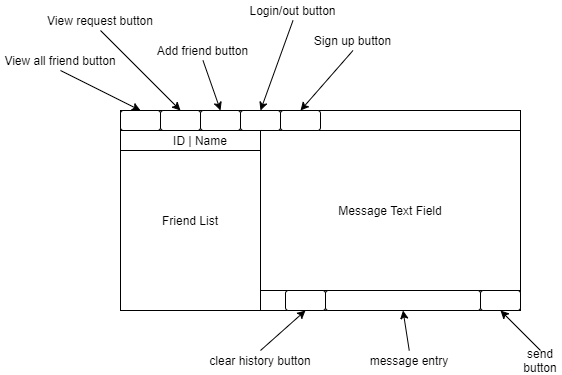

The diagram above was exported from draw.io. Its source (the exported page's mxGraphModel, read from the mxfile embedded in the PNG):
<mxGraphModel dx="1112" dy="721" grid="1" gridSize="10" guides="1" tooltips="1" connect="1" arrows="1" fold="1" page="1" pageScale="1" pageWidth="850" pageHeight="1100" math="0" shadow="0">
  <root>
    <mxCell id="0" />
    <mxCell id="1" parent="0" />
    <mxCell id="2" value="" style="rounded=0;whiteSpace=wrap;html=1;" vertex="1" parent="1">
      <mxGeometry x="240" y="280" width="400" height="200" as="geometry" />
    </mxCell>
    <mxCell id="3" value="&lt;font style=&quot;font-size: 12px&quot;&gt;Friend List&lt;/font&gt;" style="rounded=0;whiteSpace=wrap;html=1;" vertex="1" parent="1">
      <mxGeometry x="240" y="300" width="140" height="180" as="geometry" />
    </mxCell>
    <mxCell id="4" value="&lt;font style=&quot;font-size: 12px&quot;&gt;Message Text Field&lt;/font&gt;" style="rounded=0;whiteSpace=wrap;html=1;" vertex="1" parent="1">
      <mxGeometry x="380" y="300" width="260" height="160" as="geometry" />
    </mxCell>
    <mxCell id="8" value="" style="rounded=1;whiteSpace=wrap;html=1;" vertex="1" parent="1">
      <mxGeometry x="405" y="460" width="40" height="20" as="geometry" />
    </mxCell>
    <mxCell id="9" value="" style="rounded=1;whiteSpace=wrap;html=1;" vertex="1" parent="1">
      <mxGeometry x="600" y="460" width="40" height="20" as="geometry" />
    </mxCell>
    <mxCell id="11" value="" style="rounded=1;whiteSpace=wrap;html=1;" vertex="1" parent="1">
      <mxGeometry x="445" y="460" width="155" height="20" as="geometry" />
    </mxCell>
    <mxCell id="16" value="" style="rounded=1;whiteSpace=wrap;html=1;" vertex="1" parent="1">
      <mxGeometry x="240" y="280" width="40" height="20" as="geometry" />
    </mxCell>
    <mxCell id="17" value="" style="rounded=1;whiteSpace=wrap;html=1;" vertex="1" parent="1">
      <mxGeometry x="280" y="280" width="40" height="20" as="geometry" />
    </mxCell>
    <mxCell id="18" value="" style="rounded=1;whiteSpace=wrap;html=1;" vertex="1" parent="1">
      <mxGeometry x="320" y="280" width="40" height="20" as="geometry" />
    </mxCell>
    <mxCell id="19" value="" style="rounded=1;whiteSpace=wrap;html=1;" vertex="1" parent="1">
      <mxGeometry x="360" y="280" width="40" height="20" as="geometry" />
    </mxCell>
    <mxCell id="20" value="" style="rounded=1;whiteSpace=wrap;html=1;" vertex="1" parent="1">
      <mxGeometry x="400" y="280" width="40" height="20" as="geometry" />
    </mxCell>
    <mxCell id="22" style="rounded=0;orthogonalLoop=1;jettySize=auto;html=1;exitX=0.5;exitY=0;exitDx=0;exitDy=0;entryX=0.5;entryY=1;entryDx=0;entryDy=0;" edge="1" parent="1" source="21" target="8">
      <mxGeometry relative="1" as="geometry" />
    </mxCell>
    <mxCell id="21" value="clear history button" style="text;html=1;strokeColor=none;fillColor=none;align=center;verticalAlign=middle;whiteSpace=wrap;rounded=0;" vertex="1" parent="1">
      <mxGeometry x="320" y="520" width="120" height="20" as="geometry" />
    </mxCell>
    <mxCell id="24" style="edgeStyle=none;rounded=0;orthogonalLoop=1;jettySize=auto;html=1;exitX=0.5;exitY=0;exitDx=0;exitDy=0;entryX=0.5;entryY=1;entryDx=0;entryDy=0;" edge="1" parent="1" source="23" target="11">
      <mxGeometry relative="1" as="geometry" />
    </mxCell>
    <mxCell id="23" value="message entry" style="text;html=1;strokeColor=none;fillColor=none;align=center;verticalAlign=middle;whiteSpace=wrap;rounded=0;" vertex="1" parent="1">
      <mxGeometry x="470" y="520" width="117.5" height="20" as="geometry" />
    </mxCell>
    <mxCell id="26" style="edgeStyle=none;rounded=0;orthogonalLoop=1;jettySize=auto;html=1;exitX=0.5;exitY=0;exitDx=0;exitDy=0;entryX=0.5;entryY=1;entryDx=0;entryDy=0;" edge="1" parent="1" source="25" target="9">
      <mxGeometry relative="1" as="geometry" />
    </mxCell>
    <mxCell id="25" value="send button" style="text;html=1;strokeColor=none;fillColor=none;align=center;verticalAlign=middle;whiteSpace=wrap;rounded=0;" vertex="1" parent="1">
      <mxGeometry x="640" y="520" width="40" height="20" as="geometry" />
    </mxCell>
    <mxCell id="28" style="edgeStyle=none;rounded=0;orthogonalLoop=1;jettySize=auto;html=1;exitX=0.5;exitY=1;exitDx=0;exitDy=0;entryX=0.5;entryY=0;entryDx=0;entryDy=0;" edge="1" parent="1" source="27" target="16">
      <mxGeometry relative="1" as="geometry" />
    </mxCell>
    <mxCell id="27" value="View all friend button" style="text;html=1;strokeColor=none;fillColor=none;align=center;verticalAlign=middle;whiteSpace=wrap;rounded=0;" vertex="1" parent="1">
      <mxGeometry x="120" y="220" width="120" height="20" as="geometry" />
    </mxCell>
    <mxCell id="31" style="edgeStyle=none;rounded=0;orthogonalLoop=1;jettySize=auto;html=1;exitX=0.5;exitY=1;exitDx=0;exitDy=0;entryX=0.5;entryY=0;entryDx=0;entryDy=0;" edge="1" parent="1" source="30" target="17">
      <mxGeometry relative="1" as="geometry" />
    </mxCell>
    <mxCell id="30" value="View request button" style="text;html=1;strokeColor=none;fillColor=none;align=center;verticalAlign=middle;whiteSpace=wrap;rounded=0;" vertex="1" parent="1">
      <mxGeometry x="160" y="180" width="120" height="20" as="geometry" />
    </mxCell>
    <mxCell id="33" style="edgeStyle=none;rounded=0;orthogonalLoop=1;jettySize=auto;html=1;exitX=0.5;exitY=1;exitDx=0;exitDy=0;entryX=0.5;entryY=0;entryDx=0;entryDy=0;" edge="1" parent="1" source="32" target="18">
      <mxGeometry relative="1" as="geometry" />
    </mxCell>
    <mxCell id="32" value="Add friend button" style="text;html=1;strokeColor=none;fillColor=none;align=center;verticalAlign=middle;whiteSpace=wrap;rounded=0;" vertex="1" parent="1">
      <mxGeometry x="265" y="210" width="115" height="20" as="geometry" />
    </mxCell>
    <mxCell id="35" style="edgeStyle=none;rounded=0;orthogonalLoop=1;jettySize=auto;html=1;exitX=0.5;exitY=1;exitDx=0;exitDy=0;entryX=0.5;entryY=0;entryDx=0;entryDy=0;" edge="1" parent="1" source="34" target="19">
      <mxGeometry relative="1" as="geometry" />
    </mxCell>
    <mxCell id="34" value="Login/out button" style="text;html=1;strokeColor=none;fillColor=none;align=center;verticalAlign=middle;whiteSpace=wrap;rounded=0;" vertex="1" parent="1">
      <mxGeometry x="365" y="170" width="95" height="20" as="geometry" />
    </mxCell>
    <mxCell id="37" style="edgeStyle=none;rounded=0;orthogonalLoop=1;jettySize=auto;html=1;exitX=0.5;exitY=1;exitDx=0;exitDy=0;entryX=0.5;entryY=0;entryDx=0;entryDy=0;" edge="1" parent="1" source="36" target="20">
      <mxGeometry relative="1" as="geometry" />
    </mxCell>
    <mxCell id="36" value="Sign up button" style="text;html=1;strokeColor=none;fillColor=none;align=center;verticalAlign=middle;whiteSpace=wrap;rounded=0;" vertex="1" parent="1">
      <mxGeometry x="425" y="200" width="95" height="20" as="geometry" />
    </mxCell>
    <mxCell id="38" value="&amp;nbsp; &amp;nbsp; &amp;nbsp; ID | Name" style="rounded=0;whiteSpace=wrap;html=1;" vertex="1" parent="1">
      <mxGeometry x="240" y="300" width="140" height="20" as="geometry" />
    </mxCell>
  </root>
</mxGraphModel>